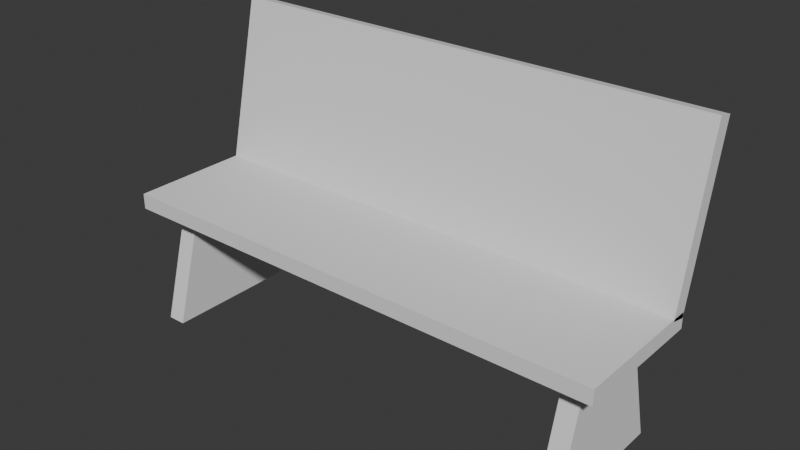 # Source: bench_convex_hulls.blend  (saved by Blender 4.3.34; exported with 4.5.12 LTS)
import bpy
from mathutils import Matrix  # noqa: F401  (used for matrix-valued properties, if any)

bpy.ops.wm.read_factory_settings(use_empty=True)
scene = bpy.context.scene
scene.name = 'Scene'

# ---- collections
col_collection = bpy.data.collections.new('Collection'); scene.collection.children.link(col_collection)

# ---- world
world_world = bpy.data.worlds.new('World'); scene.world = world_world
world_world.use_nodes = True; world_world.node_tree.nodes.clear()
_N = world_world.node_tree.nodes; _L = world_world.node_tree.links
n0 = _N.new('ShaderNodeOutputWorld'); n0.name = 'World Output'; n0.location = (300, 300)
n1 = _N.new('ShaderNodeBackground'); n1.name = 'Background'; n1.location = (10, 300)
n1.inputs[0].default_value = (0.05088, 0.05088, 0.05088, 1.0)
_L.new(n1.outputs[0], n0.inputs[0])
n0.is_active_output = True
world_world.color = (0.05088, 0.05088, 0.05088)
world_world.sun_shadow_jitter_overblur = 0.0

# ---- meshes
me_cube_001 = bpy.data.meshes.new('Cube.001')
me_cube_001.from_pydata([(-0.8238, -0.2371, 0.3745), (-0.8238, -0.2371, 0.4257), (-0.8238, 0.2097, 0.3745), (-0.8238, 0.2097, 0.4257), (0.8286, -0.2371, 0.3745), (0.8286, -0.2371, 0.4257), (0.8286, 0.2097, 0.3745), (0.8286, 0.2097, 0.4257)], [], [(0, 1, 3, 2), (2, 3, 7, 6), (6, 7, 5, 4), (4, 5, 1, 0), (2, 6, 4, 0), (7, 3, 1, 5)])
_uv = me_cube_001.uv_layers.new(name='UVMap')
_uv.uv.foreach_set('vector', [0.375, 0.0, 0.625, 0.0, 0.625, 0.272, 0.375, 0.272, 0.375, 0.272, 0.625, 0.272, 0.625, 0.5, 0.375, 0.5, 0.375, 0.5, 0.625, 0.5, 0.625, 0.75, 0.375, 0.75, 0.375, 0.75, 0.625, 0.75, 0.625, 0.978, 0.375, 0.978, 0.147, 0.5, 0.375, 0.5, 0.375, 0.75, 0.147, 0.75, 0.625, 0.5, 0.853, 0.5, 0.853, 0.75, 0.625, 0.75])
me_cube_001.update()
me_cube_002 = bpy.data.meshes.new('Cube.002')
me_cube_002.from_pydata([(-0.8238, 0.2524, 0.2499), (-0.8238, 0.2024, 0.2611), (-0.8238, 0.3724, 0.7849), (-0.8238, 0.3224, 0.7961), (0.8286, 0.2524, 0.2499), (0.8286, 0.2024, 0.2611), (0.8286, 0.3724, 0.7849), (0.8286, 0.3224, 0.7961)], [], [(0, 1, 3, 2), (2, 3, 7, 6), (6, 7, 5, 4), (4, 5, 1, 0), (2, 6, 4, 0), (7, 3, 1, 5)])
_uv = me_cube_002.uv_layers.new(name='UVMap')
_uv.uv.foreach_set('vector', [0.375, 0.0, 0.625, 0.0, 0.625, 0.272, 0.375, 0.272, 0.375, 0.272, 0.625, 0.272, 0.625, 0.5, 0.375, 0.5, 0.375, 0.5, 0.625, 0.5, 0.625, 0.75, 0.375, 0.75, 0.375, 0.75, 0.625, 0.75, 0.625, 0.978, 0.375, 0.978, 0.147, 0.5, 0.375, 0.5, 0.375, 0.75, 0.147, 0.75, 0.625, 0.5, 0.853, 0.5, 0.853, 0.75, 0.625, 0.75])
me_cube_002.update()
me_cube_004 = bpy.data.meshes.new('Cube.004')
me_cube_004.from_pydata([(0.6897, -0.2371, -0.005302), (0.6897, -0.1315, 0.3761), (0.6897, 0.2097, -0.005302), (0.6897, 0.106, 0.3774), (0.7508, -0.2371, -0.005302), (0.7508, -0.1315, 0.3761), (0.7508, 0.2097, -0.005302), (0.7508, 0.106, 0.3774)], [], [(0, 1, 3, 2), (2, 3, 7, 6), (6, 7, 5, 4), (4, 5, 1, 0), (2, 6, 4, 0), (7, 3, 1, 5)])
_uv = me_cube_004.uv_layers.new(name='UVMap')
_uv.uv.foreach_set('vector', [0.375, 0.0, 0.625, 0.0, 0.625, 0.272, 0.375, 0.272, 0.375, 0.272, 0.625, 0.272, 0.625, 0.5, 0.375, 0.5, 0.375, 0.5, 0.625, 0.5, 0.625, 0.75, 0.375, 0.75, 0.375, 0.75, 0.625, 0.75, 0.625, 0.978, 0.375, 0.978, 0.147, 0.5, 0.375, 0.5, 0.375, 0.75, 0.147, 0.75, 0.625, 0.5, 0.853, 0.5, 0.853, 0.75, 0.625, 0.75])
me_cube_004.update()
me_cube_005 = bpy.data.meshes.new('Cube.005')
me_cube_005.from_pydata([(0.6897, -0.2371, -0.005302), (0.6897, -0.1315, 0.3761), (0.6897, 0.2097, -0.005302), (0.6897, 0.106, 0.3774), (0.7508, -0.2371, -0.005302), (0.7508, -0.1315, 0.3761), (0.7508, 0.2097, -0.005302), (0.7508, 0.106, 0.3774)], [], [(0, 1, 3, 2), (2, 3, 7, 6), (6, 7, 5, 4), (4, 5, 1, 0), (2, 6, 4, 0), (7, 3, 1, 5)])
_uv = me_cube_005.uv_layers.new(name='UVMap')
_uv.uv.foreach_set('vector', [0.375, 0.0, 0.625, 0.0, 0.625, 0.272, 0.375, 0.272, 0.375, 0.272, 0.625, 0.272, 0.625, 0.5, 0.375, 0.5, 0.375, 0.5, 0.625, 0.5, 0.625, 0.75, 0.375, 0.75, 0.375, 0.75, 0.625, 0.75, 0.625, 0.978, 0.375, 0.978, 0.147, 0.5, 0.375, 0.5, 0.375, 0.75, 0.147, 0.75, 0.625, 0.5, 0.853, 0.5, 0.853, 0.75, 0.625, 0.75])
me_cube_005.update()

# ---- objects
ob_cube = bpy.data.objects.new('Cube', me_cube_001)
ob_cube_001 = bpy.data.objects.new('Cube.001', me_cube_002)
ob_cube_002 = bpy.data.objects.new('Cube.002', me_cube_004)
ob_cube_003 = bpy.data.objects.new('Cube.003', me_cube_005)

# ---- transforms, parenting, visibility, modifiers, constraints
ob_cube.location = (0.0, 0.0, 0.0)
ob_cube_001.location = (3.508e-17, -0.04426, 0.158)
ob_cube_002.location = (0.0, 0.0, 0.0)
ob_cube_003.location = (-1.443, 0.0, 0.0)

# ---- collection membership
col_collection.objects.link(ob_cube)
col_collection.objects.link(ob_cube_001)
col_collection.objects.link(ob_cube_002)
col_collection.objects.link(ob_cube_003)

# ---- scene / render settings (as saved in the file)
scene.frame_start = 1; scene.frame_end = 250; scene.frame_set(1)
scene.render.engine = 'BLENDER_EEVEE_NEXT'
bpy.context.view_layer.update()

# ---- added for rendering (the .blend has no active camera and no usable light): camera, sun
cam_auto = bpy.data.cameras.new('AutoCamera')
cam_auto.lens = 50.0
cam_auto.sensor_width = 36.0
cam_auto.clip_end = 1000.0
ob_auto_camera = bpy.data.objects.new('AutoCamera', cam_auto)
scene.collection.objects.link(ob_auto_camera)
ob_auto_camera.location = (1.84592, -2.16672, 1.94923)
ob_auto_camera.rotation_euler = (1.09748, -7.21219e-08, 0.694738)
scene.camera = ob_auto_camera
light_auto_sun = bpy.data.lights.new('AutoSun', 'SUN')
light_auto_sun.energy = 3.0
light_auto_sun.angle = 0.0523599
ob_auto_sun = bpy.data.objects.new('AutoSun', light_auto_sun)
scene.collection.objects.link(ob_auto_sun)
ob_auto_sun.rotation_euler = (0.872665, 0.174533, 0.523599)
bpy.context.view_layer.update()
